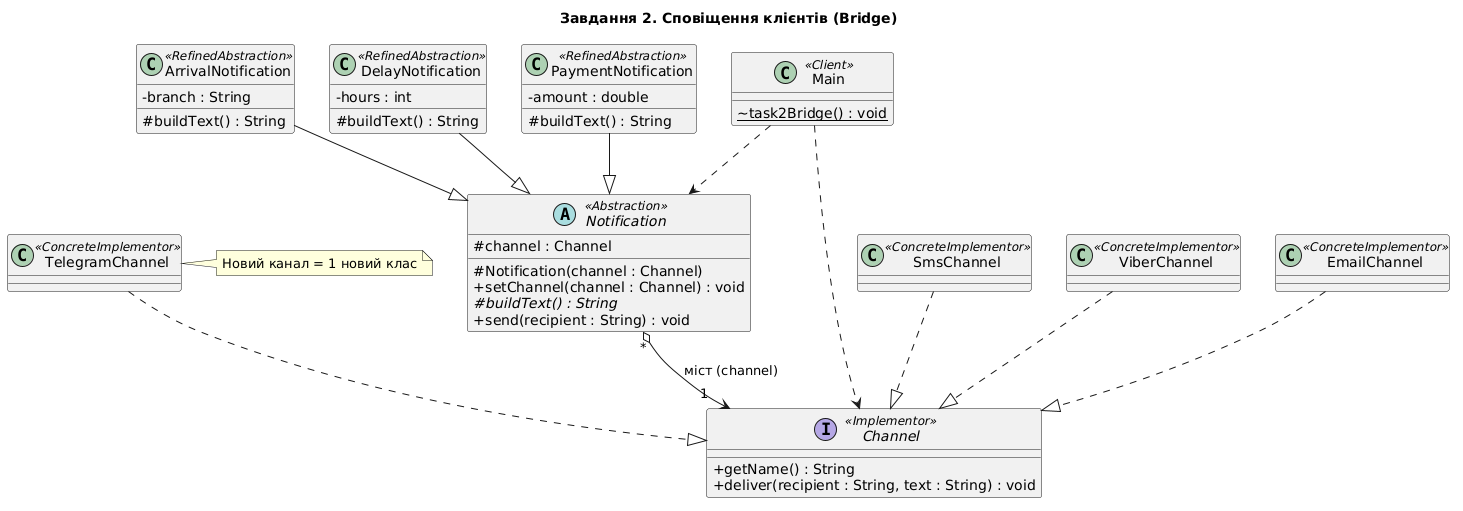

The diagram above was rendered by PlantUML. Its source (embedded in the PNG):
@startuml
title Завдання 2. Сповіщення клієнтів (Bridge)
skinparam classAttributeIconSize 0

abstract class Notification <<Abstraction>> {
  # channel : Channel
  # Notification(channel : Channel)
  + setChannel(channel : Channel) : void
  # {abstract} buildText() : String
  + send(recipient : String) : void
}
class ArrivalNotification <<RefinedAbstraction>> {
  - branch : String
  # buildText() : String
}
class DelayNotification <<RefinedAbstraction>> {
  - hours : int
  # buildText() : String
}
class PaymentNotification <<RefinedAbstraction>> {
  - amount : double
  # buildText() : String
}

interface Channel <<Implementor>> {
  + getName() : String
  + deliver(recipient : String, text : String) : void
}
class SmsChannel <<ConcreteImplementor>>
class ViberChannel <<ConcreteImplementor>>
class EmailChannel <<ConcreteImplementor>>
class TelegramChannel <<ConcreteImplementor>> 

class Main <<Client>> {
  ~ {static} task2Bridge() : void
}

Notification "*" o--> "1" Channel : міст (channel)
ArrivalNotification --|> Notification
DelayNotification --|> Notification
PaymentNotification --|> Notification
SmsChannel ..|> Channel
ViberChannel ..|> Channel
EmailChannel ..|> Channel
TelegramChannel ..|> Channel
Main ..> Notification
Main ..> Channel

note right of TelegramChannel
  Новий канал = 1 новий клас
end note
@enduml